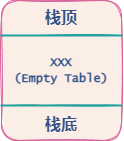

The diagram above was exported from draw.io. Its source (the exported page's mxGraphModel, read from the mxfile embedded in the PNG):
<mxGraphModel dx="1580" dy="961" grid="1" gridSize="10" guides="1" tooltips="1" connect="1" arrows="1" fold="1" page="1" pageScale="1.5" pageWidth="1169" pageHeight="826" background="#FFFFFF" math="0" shadow="0">
  <root>
    <mxCell id="0" />
    <mxCell id="1" parent="0" />
    <mxCell id="2" value="" style="rounded=1;whiteSpace=wrap;html=1;sketch=1;fontColor=#325288;strokeColor=#D96098;fillStyle=solid;fillColor=#FAEEE7;" vertex="1" parent="1">
      <mxGeometry x="1970" y="1200" width="120" height="140" as="geometry" />
    </mxCell>
    <mxCell id="3" value="" style="endArrow=none;html=1;rounded=0;sketch=1;strokeWidth=2;sourcePerimeterSpacing=6;targetPerimeterSpacing=6;entryX=0;entryY=0.25;entryDx=0;entryDy=0;exitX=1;exitY=0.25;exitDx=0;exitDy=0;fontColor=#325288;strokeColor=#24A19C;" edge="1" source="2" target="2" parent="1">
      <mxGeometry width="50" height="50" relative="1" as="geometry">
        <mxPoint x="2010" y="1330" as="sourcePoint" />
        <mxPoint x="2060" y="1280" as="targetPoint" />
      </mxGeometry>
    </mxCell>
    <mxCell id="4" value="" style="endArrow=none;html=1;rounded=0;sketch=1;strokeWidth=2;sourcePerimeterSpacing=6;targetPerimeterSpacing=6;entryX=0;entryY=0.75;entryDx=0;entryDy=0;exitX=1;exitY=0.75;exitDx=0;exitDy=0;fontColor=#325288;strokeColor=#24A19C;" edge="1" source="2" target="2" parent="1">
      <mxGeometry width="50" height="50" relative="1" as="geometry">
        <mxPoint x="2100" y="1230" as="sourcePoint" />
        <mxPoint x="1980" y="1230" as="targetPoint" />
      </mxGeometry>
    </mxCell>
    <mxCell id="5" value="&lt;font face=&quot;Lucida Console&quot; style=&quot;font-size: 16px&quot;&gt;&lt;b&gt;栈顶&lt;/b&gt;&lt;/font&gt;" style="text;html=1;strokeColor=none;fillColor=none;align=center;verticalAlign=middle;whiteSpace=wrap;rounded=0;sketch=1;fontColor=#325288;" vertex="1" parent="1">
      <mxGeometry x="2000" y="1203" width="60" height="30" as="geometry" />
    </mxCell>
    <mxCell id="6" value="&lt;font face=&quot;Lucida Console&quot; style=&quot;font-size: 16px&quot;&gt;&lt;b&gt;栈底&lt;/b&gt;&lt;/font&gt;" style="text;html=1;strokeColor=none;fillColor=none;align=center;verticalAlign=middle;whiteSpace=wrap;rounded=0;sketch=1;fontColor=#325288;" vertex="1" parent="1">
      <mxGeometry x="2000" y="1310" width="60" height="30" as="geometry" />
    </mxCell>
    <mxCell id="7" value="&lt;font face=&quot;Lucida Console&quot; size=&quot;1&quot;&gt;&lt;b style=&quot;font-size: 12px&quot;&gt;XXX&lt;br&gt;(Empty Table)&lt;/b&gt;&lt;/font&gt;" style="text;html=1;strokeColor=none;fillColor=none;align=center;verticalAlign=middle;whiteSpace=wrap;rounded=0;sketch=1;fontColor=#325288;" vertex="1" parent="1">
      <mxGeometry x="1970" y="1255" width="120" height="30" as="geometry" />
    </mxCell>
  </root>
</mxGraphModel>